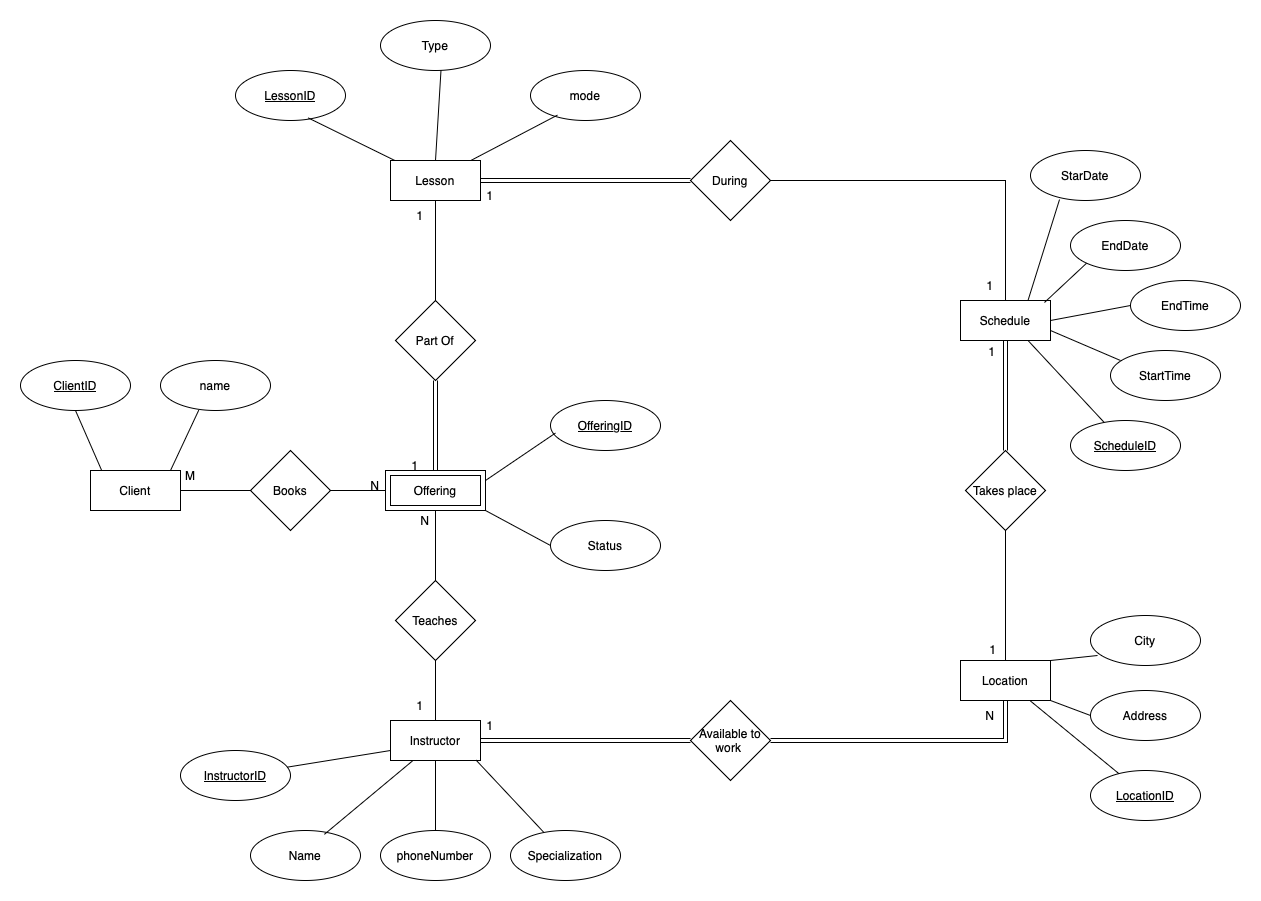

The diagram above was exported from draw.io. Its source (the exported page's mxGraphModel, read from the mxfile embedded in the PNG):
<mxGraphModel dx="1546" dy="1900" grid="1" gridSize="10" guides="1" tooltips="1" connect="1" arrows="1" fold="1" page="1" pageScale="1" pageWidth="850" pageHeight="1100" math="0" shadow="0">
  <root>
    <mxCell id="0" />
    <mxCell id="1" parent="0" />
    <mxCell id="Zl06BuRH7Ai27-u7uzlJ-1" value="Client" style="rounded=0;whiteSpace=wrap;html=1;" parent="1" vertex="1">
      <mxGeometry x="200" y="380" width="90" height="40" as="geometry" />
    </mxCell>
    <mxCell id="Zl06BuRH7Ai27-u7uzlJ-2" value="&lt;u&gt;ClientID&lt;/u&gt;" style="ellipse;whiteSpace=wrap;html=1;" parent="1" vertex="1">
      <mxGeometry x="130" y="270" width="110" height="50" as="geometry" />
    </mxCell>
    <mxCell id="Zl06BuRH7Ai27-u7uzlJ-3" value="" style="endArrow=none;html=1;rounded=0;exitX=0.5;exitY=1;exitDx=0;exitDy=0;entryX=0.126;entryY=0.008;entryDx=0;entryDy=0;entryPerimeter=0;" parent="1" source="Zl06BuRH7Ai27-u7uzlJ-2" target="Zl06BuRH7Ai27-u7uzlJ-1" edge="1">
      <mxGeometry width="50" height="50" relative="1" as="geometry">
        <mxPoint x="120" y="400" as="sourcePoint" />
        <mxPoint x="210" y="370" as="targetPoint" />
      </mxGeometry>
    </mxCell>
    <mxCell id="Zl06BuRH7Ai27-u7uzlJ-4" value="name" style="ellipse;whiteSpace=wrap;html=1;" parent="1" vertex="1">
      <mxGeometry x="270" y="270" width="110" height="50" as="geometry" />
    </mxCell>
    <mxCell id="Zl06BuRH7Ai27-u7uzlJ-5" value="" style="endArrow=none;html=1;rounded=0;exitX=0.889;exitY=0;exitDx=0;exitDy=0;exitPerimeter=0;entryX=0.348;entryY=0.992;entryDx=0;entryDy=0;entryPerimeter=0;" parent="1" source="Zl06BuRH7Ai27-u7uzlJ-1" target="Zl06BuRH7Ai27-u7uzlJ-4" edge="1">
      <mxGeometry width="50" height="50" relative="1" as="geometry">
        <mxPoint x="330" y="390" as="sourcePoint" />
        <mxPoint x="320" y="360" as="targetPoint" />
      </mxGeometry>
    </mxCell>
    <mxCell id="Zl06BuRH7Ai27-u7uzlJ-27" value="" style="edgeStyle=orthogonalEdgeStyle;rounded=0;orthogonalLoop=1;jettySize=auto;html=1;endArrow=none;startFill=0;" parent="1" source="Zl06BuRH7Ai27-u7uzlJ-6" target="Zl06BuRH7Ai27-u7uzlJ-26" edge="1">
      <mxGeometry relative="1" as="geometry" />
    </mxCell>
    <mxCell id="Zl06BuRH7Ai27-u7uzlJ-6" value="Offering" style="shape=ext;margin=3;double=1;whiteSpace=wrap;html=1;align=center;" parent="1" vertex="1">
      <mxGeometry x="495" y="380" width="100" height="40" as="geometry" />
    </mxCell>
    <mxCell id="Zl06BuRH7Ai27-u7uzlJ-8" style="edgeStyle=orthogonalEdgeStyle;rounded=0;orthogonalLoop=1;jettySize=auto;html=1;exitX=0;exitY=0.5;exitDx=0;exitDy=0;entryX=1;entryY=0.5;entryDx=0;entryDy=0;strokeColor=default;startArrow=none;startFill=0;endArrow=none;" parent="1" source="Zl06BuRH7Ai27-u7uzlJ-7" target="Zl06BuRH7Ai27-u7uzlJ-1" edge="1">
      <mxGeometry relative="1" as="geometry" />
    </mxCell>
    <mxCell id="Zl06BuRH7Ai27-u7uzlJ-9" value="" style="edgeStyle=orthogonalEdgeStyle;rounded=0;orthogonalLoop=1;jettySize=auto;html=1;endArrow=none;startFill=0;" parent="1" source="Zl06BuRH7Ai27-u7uzlJ-7" target="Zl06BuRH7Ai27-u7uzlJ-6" edge="1">
      <mxGeometry relative="1" as="geometry" />
    </mxCell>
    <mxCell id="Zl06BuRH7Ai27-u7uzlJ-7" value="Books" style="rhombus;whiteSpace=wrap;html=1;" parent="1" vertex="1">
      <mxGeometry x="360" y="360" width="80" height="80" as="geometry" />
    </mxCell>
    <mxCell id="Zl06BuRH7Ai27-u7uzlJ-39" style="edgeStyle=orthogonalEdgeStyle;rounded=0;orthogonalLoop=1;jettySize=auto;html=1;shape=link;" parent="1" source="Zl06BuRH7Ai27-u7uzlJ-10" target="Zl06BuRH7Ai27-u7uzlJ-37" edge="1">
      <mxGeometry relative="1" as="geometry" />
    </mxCell>
    <mxCell id="Zl06BuRH7Ai27-u7uzlJ-10" value="Lesson" style="rounded=0;whiteSpace=wrap;html=1;" parent="1" vertex="1">
      <mxGeometry x="500" y="70" width="90" height="40" as="geometry" />
    </mxCell>
    <mxCell id="Zl06BuRH7Ai27-u7uzlJ-12" value="" style="edgeStyle=orthogonalEdgeStyle;rounded=0;orthogonalLoop=1;jettySize=auto;html=1;endArrow=none;startFill=0;" parent="1" source="Zl06BuRH7Ai27-u7uzlJ-11" target="Zl06BuRH7Ai27-u7uzlJ-10" edge="1">
      <mxGeometry relative="1" as="geometry" />
    </mxCell>
    <mxCell id="Zl06BuRH7Ai27-u7uzlJ-13" value="" style="edgeStyle=orthogonalEdgeStyle;rounded=0;orthogonalLoop=1;jettySize=auto;html=1;shape=link;" parent="1" source="Zl06BuRH7Ai27-u7uzlJ-11" target="Zl06BuRH7Ai27-u7uzlJ-6" edge="1">
      <mxGeometry relative="1" as="geometry" />
    </mxCell>
    <mxCell id="Zl06BuRH7Ai27-u7uzlJ-11" value="Part Of" style="rhombus;whiteSpace=wrap;html=1;" parent="1" vertex="1">
      <mxGeometry x="505" y="210" width="80" height="80" as="geometry" />
    </mxCell>
    <mxCell id="Zl06BuRH7Ai27-u7uzlJ-14" value="&lt;u&gt;LessonID&lt;/u&gt;" style="ellipse;whiteSpace=wrap;html=1;" parent="1" vertex="1">
      <mxGeometry x="345" y="-20" width="110" height="50" as="geometry" />
    </mxCell>
    <mxCell id="Zl06BuRH7Ai27-u7uzlJ-15" value="Type" style="ellipse;whiteSpace=wrap;html=1;" parent="1" vertex="1">
      <mxGeometry x="490" y="-70" width="110" height="50" as="geometry" />
    </mxCell>
    <mxCell id="Zl06BuRH7Ai27-u7uzlJ-16" value="mode" style="ellipse;whiteSpace=wrap;html=1;" parent="1" vertex="1">
      <mxGeometry x="640" y="-20" width="110" height="50" as="geometry" />
    </mxCell>
    <mxCell id="Zl06BuRH7Ai27-u7uzlJ-18" value="" style="endArrow=none;html=1;rounded=0;entryX=0.659;entryY=0.946;entryDx=0;entryDy=0;entryPerimeter=0;" parent="1" source="Zl06BuRH7Ai27-u7uzlJ-10" target="Zl06BuRH7Ai27-u7uzlJ-14" edge="1">
      <mxGeometry width="50" height="50" relative="1" as="geometry">
        <mxPoint x="350" y="130" as="sourcePoint" />
        <mxPoint x="400" y="80" as="targetPoint" />
      </mxGeometry>
    </mxCell>
    <mxCell id="Zl06BuRH7Ai27-u7uzlJ-19" value="" style="endArrow=none;html=1;rounded=0;entryX=0.55;entryY=0.994;entryDx=0;entryDy=0;entryPerimeter=0;exitX=0.5;exitY=0;exitDx=0;exitDy=0;" parent="1" source="Zl06BuRH7Ai27-u7uzlJ-10" target="Zl06BuRH7Ai27-u7uzlJ-15" edge="1">
      <mxGeometry width="50" height="50" relative="1" as="geometry">
        <mxPoint x="360" y="140" as="sourcePoint" />
        <mxPoint x="410" y="90" as="targetPoint" />
      </mxGeometry>
    </mxCell>
    <mxCell id="Zl06BuRH7Ai27-u7uzlJ-20" value="" style="endArrow=none;html=1;rounded=0;entryX=0.246;entryY=0.891;entryDx=0;entryDy=0;entryPerimeter=0;exitX=0.891;exitY=0.002;exitDx=0;exitDy=0;exitPerimeter=0;" parent="1" source="Zl06BuRH7Ai27-u7uzlJ-10" target="Zl06BuRH7Ai27-u7uzlJ-16" edge="1">
      <mxGeometry width="50" height="50" relative="1" as="geometry">
        <mxPoint x="370" y="150" as="sourcePoint" />
        <mxPoint x="420" y="100" as="targetPoint" />
      </mxGeometry>
    </mxCell>
    <mxCell id="Zl06BuRH7Ai27-u7uzlJ-21" value="&lt;u&gt;OfferingID&lt;/u&gt;" style="ellipse;whiteSpace=wrap;html=1;" parent="1" vertex="1">
      <mxGeometry x="660" y="310" width="110" height="50" as="geometry" />
    </mxCell>
    <mxCell id="Zl06BuRH7Ai27-u7uzlJ-22" value="Status" style="ellipse;whiteSpace=wrap;html=1;" parent="1" vertex="1">
      <mxGeometry x="660" y="430" width="110" height="50" as="geometry" />
    </mxCell>
    <mxCell id="Zl06BuRH7Ai27-u7uzlJ-23" value="" style="endArrow=none;html=1;rounded=0;entryX=0.046;entryY=0.65;entryDx=0;entryDy=0;entryPerimeter=0;exitX=1;exitY=0.25;exitDx=0;exitDy=0;" parent="1" source="Zl06BuRH7Ai27-u7uzlJ-6" target="Zl06BuRH7Ai27-u7uzlJ-21" edge="1">
      <mxGeometry width="50" height="50" relative="1" as="geometry">
        <mxPoint x="590" y="520" as="sourcePoint" />
        <mxPoint x="640" y="470" as="targetPoint" />
      </mxGeometry>
    </mxCell>
    <mxCell id="Zl06BuRH7Ai27-u7uzlJ-24" value="" style="endArrow=none;html=1;rounded=0;entryX=0;entryY=0.5;entryDx=0;entryDy=0;exitX=1;exitY=1;exitDx=0;exitDy=0;" parent="1" source="Zl06BuRH7Ai27-u7uzlJ-6" target="Zl06BuRH7Ai27-u7uzlJ-22" edge="1">
      <mxGeometry width="50" height="50" relative="1" as="geometry">
        <mxPoint x="600" y="530" as="sourcePoint" />
        <mxPoint x="650" y="480" as="targetPoint" />
      </mxGeometry>
    </mxCell>
    <mxCell id="Zl06BuRH7Ai27-u7uzlJ-25" value="Instructor" style="rounded=0;whiteSpace=wrap;html=1;" parent="1" vertex="1">
      <mxGeometry x="500" y="630" width="90" height="40" as="geometry" />
    </mxCell>
    <mxCell id="Zl06BuRH7Ai27-u7uzlJ-28" value="" style="edgeStyle=orthogonalEdgeStyle;rounded=0;orthogonalLoop=1;jettySize=auto;html=1;endArrow=none;startFill=0;" parent="1" source="Zl06BuRH7Ai27-u7uzlJ-26" target="Zl06BuRH7Ai27-u7uzlJ-25" edge="1">
      <mxGeometry relative="1" as="geometry" />
    </mxCell>
    <mxCell id="Zl06BuRH7Ai27-u7uzlJ-26" value="Teaches" style="rhombus;whiteSpace=wrap;html=1;" parent="1" vertex="1">
      <mxGeometry x="505" y="490" width="80" height="80" as="geometry" />
    </mxCell>
    <mxCell id="Zl06BuRH7Ai27-u7uzlJ-29" value="&lt;u&gt;InstructorID&lt;/u&gt;" style="ellipse;whiteSpace=wrap;html=1;" parent="1" vertex="1">
      <mxGeometry x="290" y="660" width="110" height="50" as="geometry" />
    </mxCell>
    <mxCell id="Zl06BuRH7Ai27-u7uzlJ-30" value="Name" style="ellipse;whiteSpace=wrap;html=1;" parent="1" vertex="1">
      <mxGeometry x="360" y="740" width="110" height="50" as="geometry" />
    </mxCell>
    <mxCell id="Zl06BuRH7Ai27-u7uzlJ-31" value="phoneNumber" style="ellipse;whiteSpace=wrap;html=1;" parent="1" vertex="1">
      <mxGeometry x="490" y="740" width="110" height="50" as="geometry" />
    </mxCell>
    <mxCell id="Zl06BuRH7Ai27-u7uzlJ-32" value="Specialization" style="ellipse;whiteSpace=wrap;html=1;" parent="1" vertex="1">
      <mxGeometry x="620" y="740" width="110" height="50" as="geometry" />
    </mxCell>
    <mxCell id="Zl06BuRH7Ai27-u7uzlJ-33" value="" style="endArrow=none;html=1;rounded=0;entryX=0;entryY=0.75;entryDx=0;entryDy=0;" parent="1" source="Zl06BuRH7Ai27-u7uzlJ-29" target="Zl06BuRH7Ai27-u7uzlJ-25" edge="1">
      <mxGeometry width="50" height="50" relative="1" as="geometry">
        <mxPoint x="270" y="860" as="sourcePoint" />
        <mxPoint x="320" y="810" as="targetPoint" />
      </mxGeometry>
    </mxCell>
    <mxCell id="Zl06BuRH7Ai27-u7uzlJ-34" value="" style="endArrow=none;html=1;rounded=0;entryX=0.25;entryY=1;entryDx=0;entryDy=0;exitX=0.671;exitY=0.078;exitDx=0;exitDy=0;exitPerimeter=0;" parent="1" source="Zl06BuRH7Ai27-u7uzlJ-30" target="Zl06BuRH7Ai27-u7uzlJ-25" edge="1">
      <mxGeometry width="50" height="50" relative="1" as="geometry">
        <mxPoint x="280" y="870" as="sourcePoint" />
        <mxPoint x="330" y="820" as="targetPoint" />
      </mxGeometry>
    </mxCell>
    <mxCell id="Zl06BuRH7Ai27-u7uzlJ-35" value="" style="endArrow=none;html=1;rounded=0;entryX=0.5;entryY=1;entryDx=0;entryDy=0;" parent="1" source="Zl06BuRH7Ai27-u7uzlJ-31" target="Zl06BuRH7Ai27-u7uzlJ-25" edge="1">
      <mxGeometry width="50" height="50" relative="1" as="geometry">
        <mxPoint x="290" y="880" as="sourcePoint" />
        <mxPoint x="340" y="830" as="targetPoint" />
      </mxGeometry>
    </mxCell>
    <mxCell id="Zl06BuRH7Ai27-u7uzlJ-36" value="" style="endArrow=none;html=1;rounded=0;entryX=0.949;entryY=0.986;entryDx=0;entryDy=0;entryPerimeter=0;" parent="1" source="Zl06BuRH7Ai27-u7uzlJ-32" target="Zl06BuRH7Ai27-u7uzlJ-25" edge="1">
      <mxGeometry width="50" height="50" relative="1" as="geometry">
        <mxPoint x="300" y="890" as="sourcePoint" />
        <mxPoint x="350" y="840" as="targetPoint" />
      </mxGeometry>
    </mxCell>
    <mxCell id="Zl06BuRH7Ai27-u7uzlJ-37" value="During" style="rhombus;whiteSpace=wrap;html=1;" parent="1" vertex="1">
      <mxGeometry x="800" y="50" width="80" height="80" as="geometry" />
    </mxCell>
    <mxCell id="Zl06BuRH7Ai27-u7uzlJ-38" value="Schedule" style="rounded=0;whiteSpace=wrap;html=1;" parent="1" vertex="1">
      <mxGeometry x="1070" y="210" width="90" height="40" as="geometry" />
    </mxCell>
    <mxCell id="Zl06BuRH7Ai27-u7uzlJ-43" value="" style="edgeStyle=orthogonalEdgeStyle;rounded=0;orthogonalLoop=1;jettySize=auto;html=1;shape=link;" parent="1" source="Zl06BuRH7Ai27-u7uzlJ-40" target="Zl06BuRH7Ai27-u7uzlJ-38" edge="1">
      <mxGeometry relative="1" as="geometry" />
    </mxCell>
    <mxCell id="Zl06BuRH7Ai27-u7uzlJ-44" style="edgeStyle=orthogonalEdgeStyle;rounded=0;orthogonalLoop=1;jettySize=auto;html=1;endArrow=none;startFill=0;" parent="1" source="Zl06BuRH7Ai27-u7uzlJ-40" target="Zl06BuRH7Ai27-u7uzlJ-41" edge="1">
      <mxGeometry relative="1" as="geometry" />
    </mxCell>
    <mxCell id="Zl06BuRH7Ai27-u7uzlJ-40" value="Takes place" style="rhombus;whiteSpace=wrap;html=1;" parent="1" vertex="1">
      <mxGeometry x="1075" y="360" width="80" height="80" as="geometry" />
    </mxCell>
    <mxCell id="Zl06BuRH7Ai27-u7uzlJ-41" value="Location" style="rounded=0;whiteSpace=wrap;html=1;" parent="1" vertex="1">
      <mxGeometry x="1070" y="570" width="90" height="40" as="geometry" />
    </mxCell>
    <mxCell id="Zl06BuRH7Ai27-u7uzlJ-42" value="Available to work&amp;nbsp;" style="rhombus;whiteSpace=wrap;html=1;" parent="1" vertex="1">
      <mxGeometry x="800" y="610" width="80" height="80" as="geometry" />
    </mxCell>
    <mxCell id="Zl06BuRH7Ai27-u7uzlJ-45" value="" style="edgeStyle=orthogonalEdgeStyle;rounded=0;orthogonalLoop=1;jettySize=auto;html=1;shape=link;entryX=1;entryY=0.5;entryDx=0;entryDy=0;exitX=0.5;exitY=1;exitDx=0;exitDy=0;" parent="1" source="Zl06BuRH7Ai27-u7uzlJ-41" target="Zl06BuRH7Ai27-u7uzlJ-42" edge="1">
      <mxGeometry relative="1" as="geometry">
        <mxPoint x="940" y="505" as="sourcePoint" />
        <mxPoint x="940" y="595" as="targetPoint" />
      </mxGeometry>
    </mxCell>
    <mxCell id="Zl06BuRH7Ai27-u7uzlJ-46" value="" style="edgeStyle=orthogonalEdgeStyle;rounded=0;orthogonalLoop=1;jettySize=auto;html=1;shape=link;entryX=1;entryY=0.5;entryDx=0;entryDy=0;exitX=0;exitY=0.5;exitDx=0;exitDy=0;" parent="1" source="Zl06BuRH7Ai27-u7uzlJ-42" target="Zl06BuRH7Ai27-u7uzlJ-25" edge="1">
      <mxGeometry relative="1" as="geometry">
        <mxPoint x="875" y="590" as="sourcePoint" />
        <mxPoint x="620" y="610" as="targetPoint" />
      </mxGeometry>
    </mxCell>
    <mxCell id="Zl06BuRH7Ai27-u7uzlJ-47" value="&lt;u&gt;LocationID&lt;/u&gt;" style="ellipse;whiteSpace=wrap;html=1;" parent="1" vertex="1">
      <mxGeometry x="1200" y="680" width="110" height="50" as="geometry" />
    </mxCell>
    <mxCell id="Zl06BuRH7Ai27-u7uzlJ-48" value="City" style="ellipse;whiteSpace=wrap;html=1;" parent="1" vertex="1">
      <mxGeometry x="1200" y="525" width="110" height="50" as="geometry" />
    </mxCell>
    <mxCell id="Zl06BuRH7Ai27-u7uzlJ-49" value="Address" style="ellipse;whiteSpace=wrap;html=1;" parent="1" vertex="1">
      <mxGeometry x="1200" y="600" width="110" height="50" as="geometry" />
    </mxCell>
    <mxCell id="Zl06BuRH7Ai27-u7uzlJ-50" value="EndDate" style="ellipse;whiteSpace=wrap;html=1;" parent="1" vertex="1">
      <mxGeometry x="1180" y="130" width="110" height="50" as="geometry" />
    </mxCell>
    <mxCell id="Zl06BuRH7Ai27-u7uzlJ-51" value="&lt;u&gt;ScheduleID&lt;/u&gt;" style="ellipse;whiteSpace=wrap;html=1;" parent="1" vertex="1">
      <mxGeometry x="1180" y="330" width="110" height="50" as="geometry" />
    </mxCell>
    <mxCell id="Zl06BuRH7Ai27-u7uzlJ-52" value="EndTime" style="ellipse;whiteSpace=wrap;html=1;" parent="1" vertex="1">
      <mxGeometry x="1240" y="190" width="110" height="50" as="geometry" />
    </mxCell>
    <mxCell id="Zl06BuRH7Ai27-u7uzlJ-53" value="StarDate" style="ellipse;whiteSpace=wrap;html=1;" parent="1" vertex="1">
      <mxGeometry x="1140" y="60" width="110" height="50" as="geometry" />
    </mxCell>
    <mxCell id="Zl06BuRH7Ai27-u7uzlJ-54" value="StartTime" style="ellipse;whiteSpace=wrap;html=1;" parent="1" vertex="1">
      <mxGeometry x="1220" y="260" width="110" height="50" as="geometry" />
    </mxCell>
    <mxCell id="Zl06BuRH7Ai27-u7uzlJ-55" value="" style="endArrow=none;html=1;rounded=0;entryX=1;entryY=0.5;entryDx=0;entryDy=0;exitX=0.5;exitY=0;exitDx=0;exitDy=0;" parent="1" source="Zl06BuRH7Ai27-u7uzlJ-38" target="Zl06BuRH7Ai27-u7uzlJ-37" edge="1">
      <mxGeometry width="50" height="50" relative="1" as="geometry">
        <mxPoint x="1110" y="110" as="sourcePoint" />
        <mxPoint x="1040" y="160" as="targetPoint" />
        <Array as="points">
          <mxPoint x="1115" y="90" />
        </Array>
      </mxGeometry>
    </mxCell>
    <mxCell id="Zl06BuRH7Ai27-u7uzlJ-56" value="" style="endArrow=none;html=1;rounded=0;entryX=0.264;entryY=0.98;entryDx=0;entryDy=0;entryPerimeter=0;exitX=0.75;exitY=0;exitDx=0;exitDy=0;" parent="1" source="Zl06BuRH7Ai27-u7uzlJ-38" target="Zl06BuRH7Ai27-u7uzlJ-53" edge="1">
      <mxGeometry width="50" height="50" relative="1" as="geometry">
        <mxPoint x="1170" y="320" as="sourcePoint" />
        <mxPoint x="1220" y="270" as="targetPoint" />
      </mxGeometry>
    </mxCell>
    <mxCell id="Zl06BuRH7Ai27-u7uzlJ-57" value="" style="endArrow=none;html=1;rounded=0;entryX=0;entryY=1;entryDx=0;entryDy=0;exitX=0.933;exitY=0.05;exitDx=0;exitDy=0;exitPerimeter=0;" parent="1" source="Zl06BuRH7Ai27-u7uzlJ-38" target="Zl06BuRH7Ai27-u7uzlJ-50" edge="1">
      <mxGeometry width="50" height="50" relative="1" as="geometry">
        <mxPoint x="1200" y="210" as="sourcePoint" />
        <mxPoint x="1179" y="119" as="targetPoint" />
      </mxGeometry>
    </mxCell>
    <mxCell id="Zl06BuRH7Ai27-u7uzlJ-58" value="" style="endArrow=none;html=1;rounded=0;entryX=0;entryY=0.5;entryDx=0;entryDy=0;exitX=1;exitY=0.5;exitDx=0;exitDy=0;" parent="1" source="Zl06BuRH7Ai27-u7uzlJ-38" target="Zl06BuRH7Ai27-u7uzlJ-52" edge="1">
      <mxGeometry width="50" height="50" relative="1" as="geometry">
        <mxPoint x="1210" y="220" as="sourcePoint" />
        <mxPoint x="1189" y="129" as="targetPoint" />
      </mxGeometry>
    </mxCell>
    <mxCell id="Zl06BuRH7Ai27-u7uzlJ-59" value="" style="endArrow=none;html=1;rounded=0;entryX=0.091;entryY=0.2;entryDx=0;entryDy=0;entryPerimeter=0;exitX=1;exitY=0.75;exitDx=0;exitDy=0;" parent="1" source="Zl06BuRH7Ai27-u7uzlJ-38" target="Zl06BuRH7Ai27-u7uzlJ-54" edge="1">
      <mxGeometry width="50" height="50" relative="1" as="geometry">
        <mxPoint x="1168" y="240" as="sourcePoint" />
        <mxPoint x="1199" y="139" as="targetPoint" />
      </mxGeometry>
    </mxCell>
    <mxCell id="Zl06BuRH7Ai27-u7uzlJ-60" value="" style="endArrow=none;html=1;rounded=0;exitX=0.75;exitY=1;exitDx=0;exitDy=0;" parent="1" source="Zl06BuRH7Ai27-u7uzlJ-38" target="Zl06BuRH7Ai27-u7uzlJ-51" edge="1">
      <mxGeometry width="50" height="50" relative="1" as="geometry">
        <mxPoint x="1178" y="250" as="sourcePoint" />
        <mxPoint x="1209" y="149" as="targetPoint" />
      </mxGeometry>
    </mxCell>
    <mxCell id="Zl06BuRH7Ai27-u7uzlJ-61" value="" style="endArrow=none;html=1;rounded=0;entryX=0.064;entryY=0.8;entryDx=0;entryDy=0;entryPerimeter=0;exitX=1;exitY=0;exitDx=0;exitDy=0;" parent="1" source="Zl06BuRH7Ai27-u7uzlJ-41" target="Zl06BuRH7Ai27-u7uzlJ-48" edge="1">
      <mxGeometry width="50" height="50" relative="1" as="geometry">
        <mxPoint x="1200" y="530" as="sourcePoint" />
        <mxPoint x="1250" y="480" as="targetPoint" />
      </mxGeometry>
    </mxCell>
    <mxCell id="Zl06BuRH7Ai27-u7uzlJ-62" value="" style="endArrow=none;html=1;rounded=0;entryX=0;entryY=0.5;entryDx=0;entryDy=0;exitX=1;exitY=1;exitDx=0;exitDy=0;" parent="1" source="Zl06BuRH7Ai27-u7uzlJ-41" target="Zl06BuRH7Ai27-u7uzlJ-49" edge="1">
      <mxGeometry width="50" height="50" relative="1" as="geometry">
        <mxPoint x="1130" y="690" as="sourcePoint" />
        <mxPoint x="1180" y="640" as="targetPoint" />
      </mxGeometry>
    </mxCell>
    <mxCell id="Zl06BuRH7Ai27-u7uzlJ-63" value="" style="endArrow=none;html=1;rounded=0;" parent="1" source="Zl06BuRH7Ai27-u7uzlJ-41" target="Zl06BuRH7Ai27-u7uzlJ-47" edge="1">
      <mxGeometry width="50" height="50" relative="1" as="geometry">
        <mxPoint x="1130" y="730" as="sourcePoint" />
        <mxPoint x="1180" y="680" as="targetPoint" />
      </mxGeometry>
    </mxCell>
    <mxCell id="Zl06BuRH7Ai27-u7uzlJ-64" value="1" style="text;html=1;align=center;verticalAlign=middle;whiteSpace=wrap;rounded=0;" parent="1" vertex="1">
      <mxGeometry x="570" y="620" width="60" height="30" as="geometry" />
    </mxCell>
    <mxCell id="Zl06BuRH7Ai27-u7uzlJ-65" value="1" style="text;html=1;align=center;verticalAlign=middle;whiteSpace=wrap;rounded=0;" parent="1" vertex="1">
      <mxGeometry x="500" y="600" width="60" height="30" as="geometry" />
    </mxCell>
    <mxCell id="Zl06BuRH7Ai27-u7uzlJ-66" value="1" style="text;html=1;align=center;verticalAlign=middle;whiteSpace=wrap;rounded=0;" parent="1" vertex="1">
      <mxGeometry x="495" y="360" width="60" height="30" as="geometry" />
    </mxCell>
    <mxCell id="Zl06BuRH7Ai27-u7uzlJ-68" value="1" style="text;html=1;align=center;verticalAlign=middle;whiteSpace=wrap;rounded=0;" parent="1" vertex="1">
      <mxGeometry x="500" y="110" width="60" height="30" as="geometry" />
    </mxCell>
    <mxCell id="Zl06BuRH7Ai27-u7uzlJ-69" value="1" style="text;html=1;align=center;verticalAlign=middle;whiteSpace=wrap;rounded=0;" parent="1" vertex="1">
      <mxGeometry x="570" y="90" width="60" height="30" as="geometry" />
    </mxCell>
    <mxCell id="Zl06BuRH7Ai27-u7uzlJ-70" value="1" style="text;html=1;align=center;verticalAlign=middle;whiteSpace=wrap;rounded=0;" parent="1" vertex="1">
      <mxGeometry x="1070" y="180" width="60" height="30" as="geometry" />
    </mxCell>
    <mxCell id="Zl06BuRH7Ai27-u7uzlJ-71" value="1" style="text;html=1;align=center;verticalAlign=middle;whiteSpace=wrap;rounded=0;" parent="1" vertex="1">
      <mxGeometry x="1072" y="246" width="60" height="30" as="geometry" />
    </mxCell>
    <mxCell id="Zl06BuRH7Ai27-u7uzlJ-72" value="1" style="text;html=1;align=center;verticalAlign=middle;whiteSpace=wrap;rounded=0;" parent="1" vertex="1">
      <mxGeometry x="1073" y="544" width="60" height="30" as="geometry" />
    </mxCell>
    <mxCell id="Zl06BuRH7Ai27-u7uzlJ-73" value="N" style="text;html=1;align=center;verticalAlign=middle;whiteSpace=wrap;rounded=0;" parent="1" vertex="1">
      <mxGeometry x="455" y="380" width="60" height="30" as="geometry" />
    </mxCell>
    <mxCell id="Zl06BuRH7Ai27-u7uzlJ-74" value="N" style="text;html=1;align=center;verticalAlign=middle;whiteSpace=wrap;rounded=0;" parent="1" vertex="1">
      <mxGeometry x="1070" y="610" width="60" height="30" as="geometry" />
    </mxCell>
    <mxCell id="Zl06BuRH7Ai27-u7uzlJ-75" value="N" style="text;html=1;align=center;verticalAlign=middle;whiteSpace=wrap;rounded=0;" parent="1" vertex="1">
      <mxGeometry x="505" y="415" width="60" height="30" as="geometry" />
    </mxCell>
    <mxCell id="Zl06BuRH7Ai27-u7uzlJ-76" value="M" style="text;html=1;align=center;verticalAlign=middle;whiteSpace=wrap;rounded=0;" parent="1" vertex="1">
      <mxGeometry x="270" y="370" width="60" height="30" as="geometry" />
    </mxCell>
  </root>
</mxGraphModel>